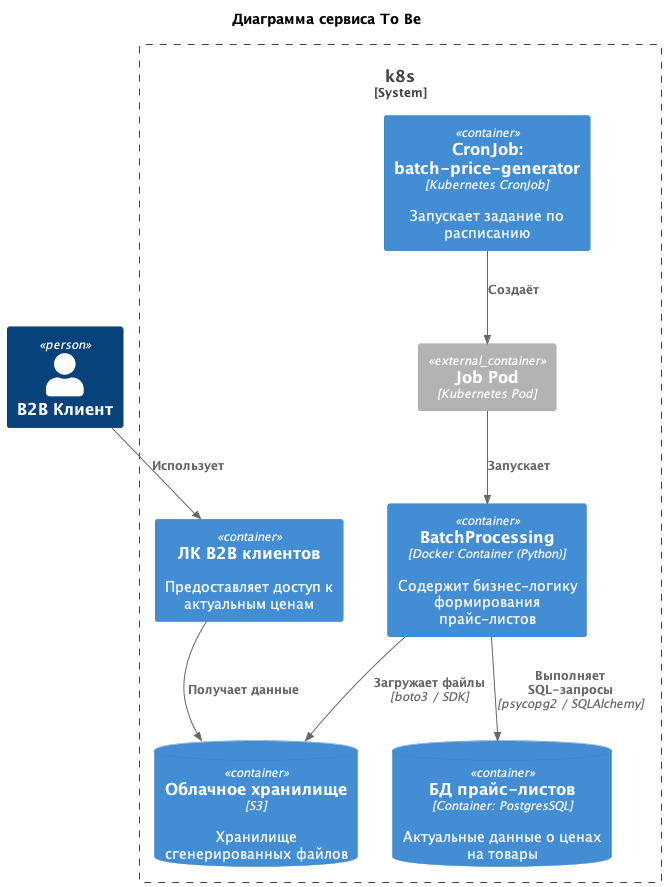

The diagram above was rendered by PlantUML. Its source (embedded in the PNG):
@startuml
!include <C4/C4_Container.puml>
!include <C4/C4_Context.puml>

LAYOUT_TOP_DOWN()

title Диаграмма сервиса To Be

Person(b2b_client, "B2B Клиент")

System_Boundary(k8s, "k8s") {
    Container(cronjob, "CronJob: batch-price-generator", "Kubernetes CronJob", "Запускает задание по расписанию")
    Container_Ext(job_pod, "Job Pod", "Kubernetes Pod")
    Container(app_container, "BatchProcessing", "Docker Container (Python)", "Содержит бизнес-логику формирования прайс-листов")
    ContainerDb(postgres, "БД прайс-листов", "Container: PostgresSQL", "Актуальные данные о ценах на товары")
    ContainerDb(s3, "Облачное хранилище", "S3", "Хранилище сгенерированных файлов")
    Container(web_form, "ЛК B2B клиентов", "", "Предоставляет доступ к актуальным ценам")
}

Rel(cronjob, job_pod, "Создаёт")
Rel(job_pod, app_container, "Запускает")
Rel(app_container, postgres, "Выполняет SQL-запросы", "psycopg2 / SQLAlchemy")
Rel(app_container, s3, "Загружает файлы", "boto3 / SDK")
Rel(web_form, s3, "Получает данные")
Rel(b2b_client, web_form, "Использует")

@enduml